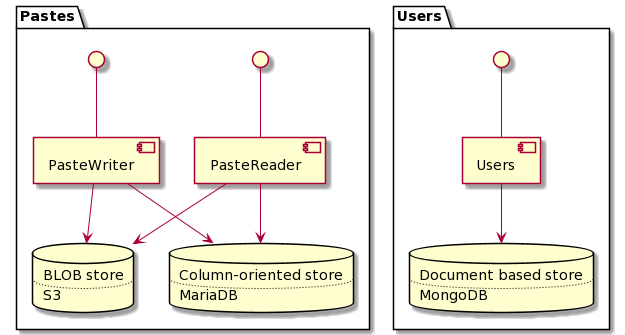

The diagram above was rendered by PlantUML. Its source (embedded in the PNG):
@startuml
package "Pastes" {
    component PasteReader
    component PasteWriter
    interface " " as PasteReadInterface
    interface " " as PasteWriteInterface
    
    database BLOB [
        BLOB store
        ....
        S3
    ]
    
    database Metadata [
        Column-oriented store
        ....
        MariaDB
    ]
}

package "Users" {
    component [Users] as UserService
    interface " " as UserInterface

    database Users [
        Document based store
        ....
        MongoDB
    ]
}


PasteReadInterface -d- PasteReader
PasteReader -d-> BLOB
UserInterface -d- UserService
UserService -d-> Users
PasteReader -d-> Metadata
PasteWriteInterface -d- PasteWriter
PasteWriter -d-> BLOB
PasteWriter -d-> Metadata
@enduml